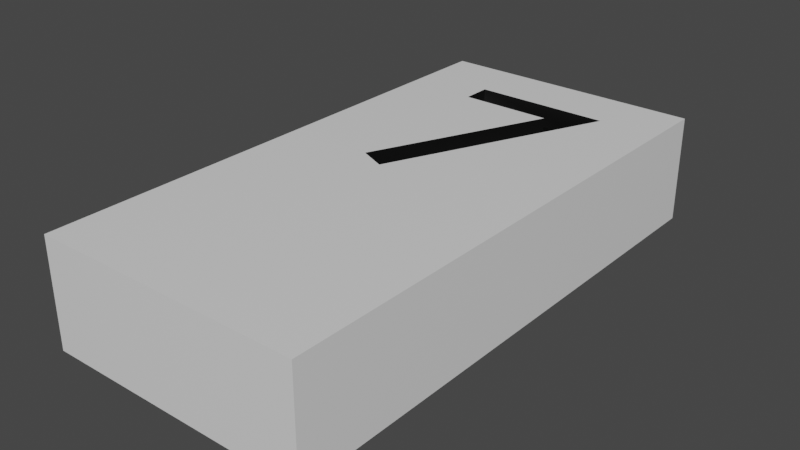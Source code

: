 # Source: 7.blend  (saved by Blender 3.2.14; exported with 4.5.12 LTS)
import bpy
from mathutils import Matrix  # noqa: F401  (used for matrix-valued properties, if any)

bpy.ops.wm.read_factory_settings(use_empty=True)
scene = bpy.context.scene
scene.name = 'Scene'

# ---- collections
col_collection = bpy.data.collections.new('Collection'); scene.collection.children.link(col_collection)

# ---- materials (node trees are filled in below, after node groups)
mat_material = bpy.data.materials.new('Material')
mat_material.alpha_threshold = 0.0
mat_material.use_transparent_shadow = False
mat_material.line_color = (0.0, 0.0, 0.0, 1.0)
mat_black = bpy.data.materials.new('Black')
mat_black.use_transparent_shadow = False

# ---- material node trees
mat_material.use_nodes = True; mat_material.node_tree.nodes.clear()
_N = mat_material.node_tree.nodes; _L = mat_material.node_tree.links
n0 = _N.new('ShaderNodeOutputMaterial'); n0.name = 'Material Output'; n0.location = (300, 300)
n1 = _N.new('ShaderNodeBsdfPrincipled'); n1.name = 'Principled BSDF'; n1.location = (10, 300)
n1.distribution = 'GGX'
n1.subsurface_method = 'RANDOM_WALK_SKIN'
n1.inputs[2].default_value = 0.4
n1.inputs[3].default_value = 1.45
n1.inputs[27].default_value = (0.0, 0.0, 0.0, 1.0)
n1.inputs[28].default_value = 1.0
_L.new(n1.outputs[0], n0.inputs[0])
n0.is_active_output = True
mat_black.use_nodes = True; mat_black.node_tree.nodes.clear()
_N = mat_black.node_tree.nodes; _L = mat_black.node_tree.links
n0 = _N.new('ShaderNodeBsdfPrincipled'); n0.name = 'Principled BSDF'; n0.location = (10, 300)
n0.distribution = 'GGX'
n0.subsurface_method = 'RANDOM_WALK_SKIN'
n0.inputs[0].default_value = (0.0, 0.0, 0.0, 1.0)
n0.inputs[3].default_value = 1.45
n0.inputs[27].default_value = (0.0, 0.0, 0.0, 1.0)
n0.inputs[28].default_value = 1.0
n1 = _N.new('ShaderNodeOutputMaterial'); n1.name = 'Material Output'; n1.location = (300, 300)
_L.new(n0.outputs[0], n1.inputs[0])
n1.is_active_output = True

# ---- world
world_world = bpy.data.worlds.new('World'); scene.world = world_world
world_world.use_nodes = True; world_world.node_tree.nodes.clear()
_N = world_world.node_tree.nodes; _L = world_world.node_tree.links
n0 = _N.new('ShaderNodeOutputWorld'); n0.name = 'World Output'; n0.location = (300, 300)
n1 = _N.new('ShaderNodeBackground'); n1.name = 'Background'; n1.location = (10, 300)
n1.inputs[0].default_value = (0.05088, 0.05088, 0.05088, 1.0)
_L.new(n1.outputs[0], n0.inputs[0])
n0.is_active_output = True
world_world.color = (0.05088, 0.05088, 0.05088)
world_world.use_sun_shadow = False
world_world.sun_shadow_jitter_overblur = 0.0

# ---- meshes
me_7 = bpy.data.meshes.new('7')
me_7.from_pydata([(1.0, 1.0, 1.0), (1.0, 1.0, -1.0), (1.0, -1.0, 1.0), (1.0, -1.0, -1.0), (-1.0, 1.0, 1.0), (-1.0, 1.0, -1.0), (-1.0, -1.0, 1.0), (-0.36, 0.03346, 0.5769), (-1.0, -1.0, -1.0), (0.2169, 0.6796, 0.5769), (-0.4638, 0.6796, 0.5769), (-0.4638, 0.7869, 0.5769), (0.5538, 0.7869, 0.5769), (-0.1592, -0.01038, 0.5769), (-0.4638, 0.6796, 1.0), (-0.4638, 0.7869, 1.0), (0.5538, 0.7869, 1.0), (0.2169, 0.6796, 1.0), (-0.36, 0.03346, 1.0), (-0.1592, -0.01038, 1.0)], [], [(16, 0, 4, 15), (14, 15, 4, 6, 2, 0, 16, 19, 18, 17), (3, 2, 6, 8), (8, 6, 4, 5), (5, 1, 3, 8), (1, 0, 2, 3), (5, 4, 0, 1), (10, 12, 11), (10, 9, 12), (9, 13, 12), (7, 13, 9), (18, 7, 9, 17), (9, 10, 14, 17), (14, 10, 11, 15), (15, 11, 12, 16), (12, 13, 19, 16), (13, 7, 18, 19)])
me_7.polygons.foreach_set('use_smooth', [0, 0, 0, 0, 0, 0, 0, 0, 0, 0, 0, 1, 1, 1, 1, 1, 1])
me_7.polygons.foreach_set('material_index', [0, 0, 0, 0, 0, 0, 0, 1, 1, 1, 1, 1, 1, 1, 1, 1, 1])
_uv = me_7.uv_layers.new(name='UVMap')
_uv.uv.foreach_set('vector', [0.625, 0.488, 0.625, 0.5, 0.625, 0.25, 0.625, 0.3781, 0.625, 0.4104, 0.625, 0.3781, 0.625, 0.25, 0.625, 1.0, 0.625, 0.75, 0.625, 0.5, 0.625, 0.488, 0.625, 0.6279, 0.625, 0.6148, 0.625, 0.4762, 0.375, 0.75, 0.625, 0.75, 0.625, 1.0, 0.375, 1.0, 0.375, 0.0, 0.625, 0.0, 0.625, 0.25, 0.375, 0.25, 0.125, 0.5, 0.375, 0.5, 0.375, 0.75, 0.125, 0.75, 0.375, 0.5, 0.625, 0.5, 0.625, 0.75, 0.375, 0.75, 0.375, 0.25, 0.625, 0.25, 0.625, 0.5, 0.375, 0.5, 0.4, 0.0, 0.8, 0.0, 0.6, 0.0, 0.4, 0.0, 0.2, 0.0, 0.8, 0.0, 0.2, 0.0, 1.0, 0.0, 0.8, 0.0, 0.0, 0.0, 1.0, 0.0, 0.2, 0.0, 0.0, 0.7334, 0.0, 0.0, 0.1667, 0.0, 0.1667, 0.7334, 0.1667, 0.0, 0.3333, 0.0, 0.3333, 0.7334, 0.1667, 0.7334, 0.3333, 0.7334, 0.3333, 0.0, 0.5, 0.0, 0.5, 0.7334, 0.5, 0.7334, 0.5, 0.0, 0.6667, 0.0, 0.6667, 0.7334, 0.6667, 0.0, 0.8333, 0.0, 0.8333, 0.7334, 0.6667, 0.7334, 0.8333, 0.0, 1.0, 0.0, 1.0, 0.7334, 0.8333, 0.7334])
me_7.materials.append(mat_material)
me_7.materials.append(mat_black)
me_7.materials.append(None)
me_7.use_mirror_vertex_groups = False
me_7.update()

# ---- objects
ob_7 = bpy.data.objects.new('7', me_7)

# ---- transforms, parenting, visibility, modifiers, constraints
ob_7.location = (0.0, 0.0, 0.0)
ob_7.scale = (0.4334, 0.8667, 0.1733)
ob_7.lock_rotations_4d = False
ob_7.empty_display_type = 'ARROWS'
ob_7.lineart.crease_threshold = 0.0

# ---- collection membership
col_collection.objects.link(ob_7)

# ---- scene / render settings (as saved in the file)
scene.frame_start = 1; scene.frame_end = 250; scene.frame_set(1)
scene.render.engine = 'BLENDER_EEVEE_NEXT'
scene.cycles.sampling_pattern = 'TABULATED_SOBOL'
scene.cycles.use_light_tree = False
scene.view_settings.view_transform = 'Filmic'
bpy.context.view_layer.update()

# ---- added for rendering (the .blend has no active camera and no usable light): camera, sun
cam_auto = bpy.data.cameras.new('AutoCamera')
cam_auto.lens = 50.0
cam_auto.sensor_width = 36.0
cam_auto.clip_end = 1000.0
ob_auto_camera = bpy.data.objects.new('AutoCamera', cam_auto)
scene.collection.objects.link(ob_auto_camera)
ob_auto_camera.location = (1.8216, -2.18592, 1.45728)
ob_auto_camera.rotation_euler = (1.09748, -7.21219e-08, 0.694738)
scene.camera = ob_auto_camera
light_auto_sun = bpy.data.lights.new('AutoSun', 'SUN')
light_auto_sun.energy = 3.0
light_auto_sun.angle = 0.0523599
ob_auto_sun = bpy.data.objects.new('AutoSun', light_auto_sun)
scene.collection.objects.link(ob_auto_sun)
ob_auto_sun.rotation_euler = (0.872665, 0.174533, 0.523599)
bpy.context.view_layer.update()
